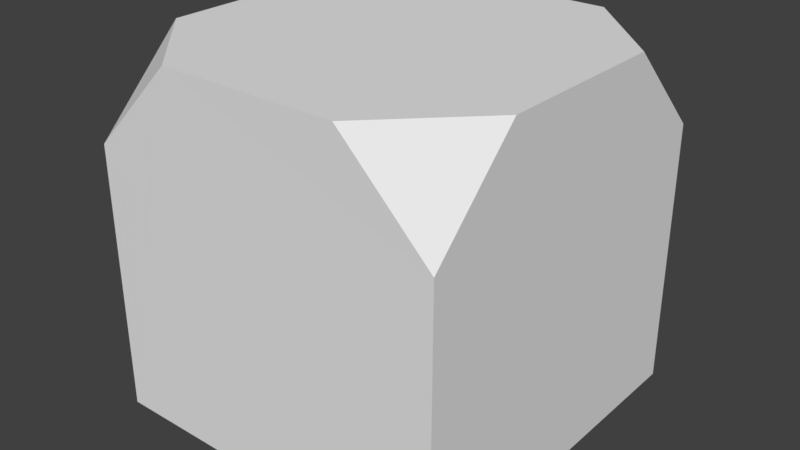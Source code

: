 # Source: RDS.blend  (saved by Blender 2.79.0; exported with 4.5.12 LTS)
import bpy
from mathutils import Matrix  # noqa: F401  (used for matrix-valued properties, if any)

bpy.ops.wm.read_factory_settings(use_empty=True)
scene = bpy.context.scene
scene.name = 'Scene'

# ---- collections
col_collection_1 = bpy.data.collections.new('Collection 1'); scene.collection.children.link(col_collection_1)

# ---- materials (node trees are filled in below, after node groups)
mat_rds_material = bpy.data.materials.new('RDS_Material')
mat_rds_material.alpha_threshold = 0.0
mat_rds_material.use_transparent_shadow = False
mat_rds_material.roughness = 0.5
mat_rds_material.line_color = (0.0, 0.0, 0.0, 1.0)

# ---- material node trees

# ---- world
world_world = bpy.data.worlds.new('World'); scene.world = world_world
world_world.color = (0.05088, 0.05088, 0.05088)
world_world.use_sun_shadow = False
world_world.sun_shadow_jitter_overblur = 0.0
world_world.cycles.sampling_method = 'MANUAL'

# ---- meshes
me_cube = bpy.data.meshes.new('Cube')
me_cube.from_pydata([(-0.9987, -1.004, 0.001324), (-0.5, -1.0, 2.0), (-1.0, -0.5, 2.0), (-1.0, -1.0, 1.5), (-0.9987, 1.004, 0.001324), (-0.5, 1.0, 2.0), (-1.0, 1.0, 1.5), (-1.0, 0.5, 2.0), (1.002, -1.004, 0.001324), (0.5, -1.0, 2.0), (1.0, -1.0, 1.5), (1.0, -0.5, 2.0), (1.002, 1.004, 0.001324), (1.0, 0.5, 2.0), (1.0, 1.0, 1.5), (0.5, 1.0, 2.0)], [], [(8, 10, 9, 1, 3, 0), (12, 14, 13, 11, 10, 8), (13, 15, 5, 7, 2, 1, 9, 11), (4, 6, 5, 15, 14, 12), (1, 2, 3), (5, 6, 7), (9, 10, 11), (4, 12, 8, 0), (13, 14, 15), (0, 3, 2, 7, 6, 4)])
_uv = me_cube.uv_layers.new(name='UVMap')
_uv.uv.foreach_set('vector', [0.7332, 0.2512, 0.7328, 0.2522, 0.6155, 0.2522, 0.3808, 0.2522, 0.2634, 0.2522, 0.2637, 0.2512, 0.7332, 0.7226, 0.7328, 0.7216, 0.7328, 0.6042, 0.7328, 0.3695, 0.7328, 0.2522, 0.7332, 0.2512, 0.7328, 0.6042, 0.6155, 0.7216, 0.3808, 0.7216, 0.2634, 0.6042, 0.2634, 0.3695, 0.3808, 0.2522, 0.6155, 0.2522, 0.7328, 0.3695, 0.2637, 0.7226, 0.2634, 0.7216, 0.3808, 0.7216, 0.6155, 0.7216, 0.7328, 0.7216, 0.7332, 0.7226, 0.3808, 0.2522, 0.2634, 0.3695, 0.2634, 0.2522, 0.3808, 0.7216, 0.2634, 0.7216, 0.2634, 0.6042, 0.6155, 0.2522, 0.7328, 0.2522, 0.7328, 0.3695, 0.2637, 0.7226, 0.7332, 0.7226, 0.7332, 0.2512, 0.2637, 0.2512, 0.7328, 0.6042, 0.7328, 0.7216, 0.6155, 0.7216, 0.2637, 0.2512, 0.2634, 0.2522, 0.2634, 0.3695, 0.2634, 0.6042, 0.2634, 0.7216, 0.2637, 0.7226])
me_cube.materials.append(mat_rds_material)
me_cube.use_remesh_preserve_volume = False
me_cube.use_remesh_preserve_attributes = False
me_cube.use_mirror_vertex_groups = False
me_cube.update()

# ---- objects
ob_rds = bpy.data.objects.new('RDS', me_cube)

# ---- transforms, parenting, visibility, modifiers, constraints
ob_rds.location = (0.0002969, -1.751, 0.001224)
ob_rds.lineart.crease_threshold = 0.0

# ---- collection membership
col_collection_1.objects.link(ob_rds)

# ---- scene / render settings (as saved in the file)
scene.frame_start = 1; scene.frame_end = 250; scene.frame_set(1)
scene.render.engine = 'BLENDER_EEVEE_NEXT'
scene.render.resolution_percentage = 50
scene.render.dither_intensity = 0.0
scene.cycles.use_denoising = False
scene.cycles.samples = 128
scene.cycles.sampling_pattern = 'TABULATED_SOBOL'
scene.cycles.use_adaptive_sampling = False
scene.cycles.use_light_tree = False
scene.cycles.blur_glossy = 0.0
scene.cycles.sample_clamp_indirect = 0.0
scene.view_settings.view_transform = 'Standard'
bpy.context.view_layer.update()

# ---- added for rendering (the .blend has no active camera and no usable light): camera, sun
cam_auto = bpy.data.cameras.new('AutoCamera')
cam_auto.lens = 50.0
cam_auto.sensor_width = 36.0
cam_auto.clip_end = 1000.0
ob_auto_camera = bpy.data.objects.new('AutoCamera', cam_auto)
scene.collection.objects.link(ob_auto_camera)
ob_auto_camera.location = (3.21092, -5.60264, 3.56978)
ob_auto_camera.rotation_euler = (1.09748, -7.21219e-08, 0.694738)
scene.camera = ob_auto_camera
light_auto_sun = bpy.data.lights.new('AutoSun', 'SUN')
light_auto_sun.energy = 3.0
light_auto_sun.angle = 0.0523599
ob_auto_sun = bpy.data.objects.new('AutoSun', light_auto_sun)
scene.collection.objects.link(ob_auto_sun)
ob_auto_sun.rotation_euler = (0.872665, 0.174533, 0.523599)
bpy.context.view_layer.update()
